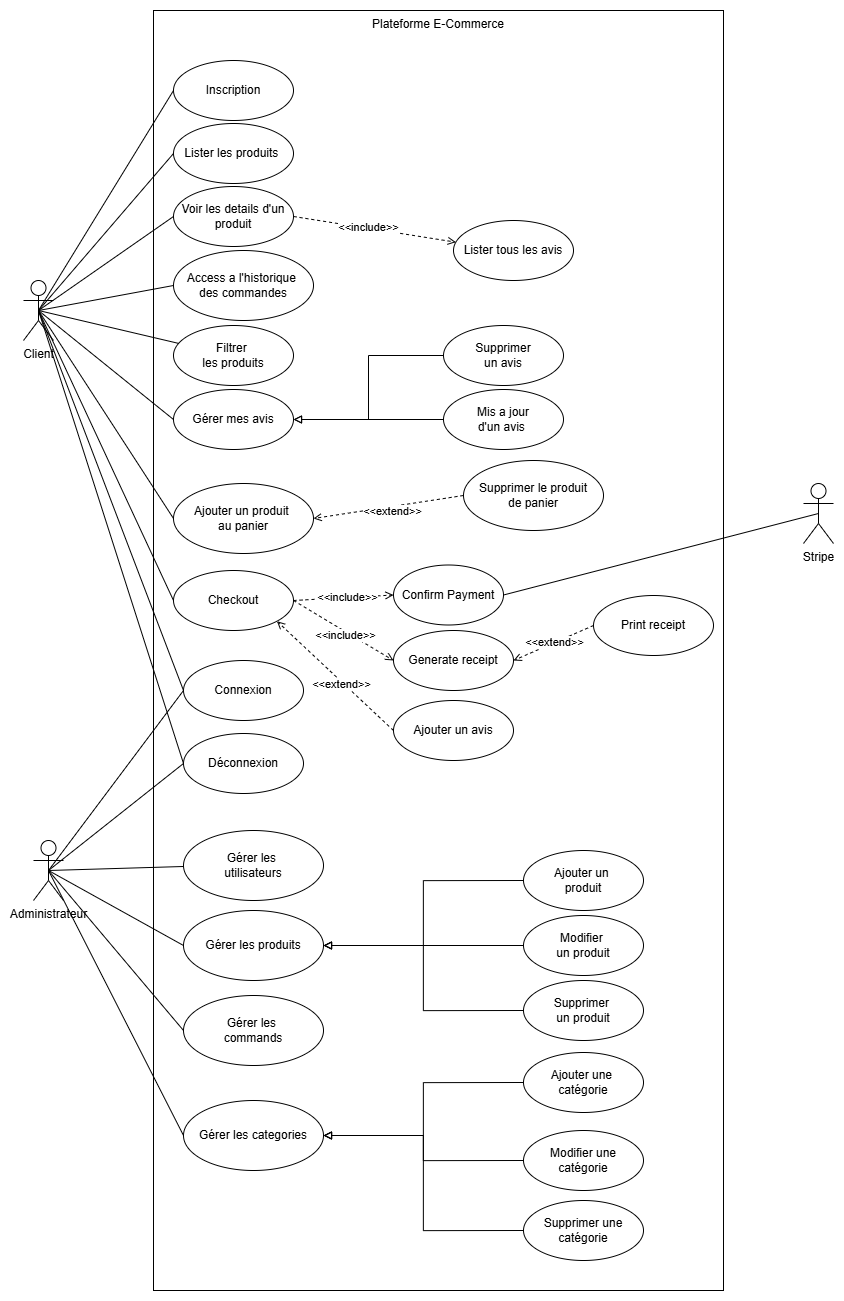

The diagram above was exported from draw.io. Its source (the exported page's mxGraphModel, read from the mxfile embedded in the PNG):
<mxGraphModel dx="3827" dy="1591" grid="1" gridSize="10" guides="1" tooltips="1" connect="1" arrows="1" fold="1" page="1" pageScale="1" pageWidth="827" pageHeight="1169" math="0" shadow="0">
  <root>
    <mxCell id="0" />
    <mxCell id="1" parent="0" />
    <mxCell id="2" value="Plateforme E-Commerce" style="html=1;whiteSpace=wrap;verticalAlign=top;" vertex="1" parent="1">
      <mxGeometry x="280" y="30" width="570" height="1280" as="geometry" />
    </mxCell>
    <mxCell id="3" style="rounded=0;orthogonalLoop=1;jettySize=auto;html=1;exitX=0.5;exitY=0.5;exitDx=0;exitDy=0;exitPerimeter=0;entryX=0;entryY=0.5;entryDx=0;entryDy=0;endArrow=none;startFill=0;" edge="1" source="13" target="21" parent="1">
      <mxGeometry relative="1" as="geometry" />
    </mxCell>
    <mxCell id="4" style="rounded=0;orthogonalLoop=1;jettySize=auto;html=1;exitX=0.5;exitY=0.5;exitDx=0;exitDy=0;exitPerimeter=0;entryX=0;entryY=0.5;entryDx=0;entryDy=0;endArrow=none;startFill=0;" edge="1" source="13" target="34" parent="1">
      <mxGeometry relative="1" as="geometry" />
    </mxCell>
    <mxCell id="5" style="rounded=0;orthogonalLoop=1;jettySize=auto;html=1;exitX=0.5;exitY=0.5;exitDx=0;exitDy=0;exitPerimeter=0;entryX=0;entryY=0.5;entryDx=0;entryDy=0;endArrow=none;startFill=0;" edge="1" source="13" target="30" parent="1">
      <mxGeometry relative="1" as="geometry" />
    </mxCell>
    <mxCell id="6" style="rounded=0;orthogonalLoop=1;jettySize=auto;html=1;exitX=0.5;exitY=0.5;exitDx=0;exitDy=0;exitPerimeter=0;entryX=0;entryY=0.5;entryDx=0;entryDy=0;endArrow=none;startFill=0;" edge="1" source="13" target="23" parent="1">
      <mxGeometry relative="1" as="geometry" />
    </mxCell>
    <mxCell id="7" style="rounded=0;orthogonalLoop=1;jettySize=auto;html=1;exitX=0.5;exitY=0.5;exitDx=0;exitDy=0;exitPerimeter=0;endArrow=none;startFill=0;" edge="1" source="13" target="26" parent="1">
      <mxGeometry relative="1" as="geometry" />
    </mxCell>
    <mxCell id="8" style="rounded=0;orthogonalLoop=1;jettySize=auto;html=1;exitX=0.5;exitY=0.5;exitDx=0;exitDy=0;exitPerimeter=0;entryX=0;entryY=0.5;entryDx=0;entryDy=0;endArrow=none;startFill=0;" edge="1" source="13" target="39" parent="1">
      <mxGeometry relative="1" as="geometry" />
    </mxCell>
    <mxCell id="9" style="rounded=0;orthogonalLoop=1;jettySize=auto;html=1;exitX=0.5;exitY=0.5;exitDx=0;exitDy=0;exitPerimeter=0;entryX=0;entryY=0.5;entryDx=0;entryDy=0;endArrow=none;startFill=0;" edge="1" source="13" target="33" parent="1">
      <mxGeometry relative="1" as="geometry" />
    </mxCell>
    <mxCell id="10" style="rounded=0;orthogonalLoop=1;jettySize=auto;html=1;exitX=0.5;exitY=0.5;exitDx=0;exitDy=0;exitPerimeter=0;entryX=0;entryY=0.5;entryDx=0;entryDy=0;endArrow=none;startFill=0;" edge="1" source="13" target="22" parent="1">
      <mxGeometry relative="1" as="geometry" />
    </mxCell>
    <mxCell id="11" style="rounded=0;orthogonalLoop=1;jettySize=auto;html=1;exitX=0.5;exitY=0.5;exitDx=0;exitDy=0;exitPerimeter=0;entryX=0;entryY=0.5;entryDx=0;entryDy=0;endArrow=none;startFill=0;" edge="1" source="13" target="47" parent="1">
      <mxGeometry relative="1" as="geometry" />
    </mxCell>
    <mxCell id="12" style="rounded=0;orthogonalLoop=1;jettySize=auto;html=1;exitX=0.5;exitY=0.5;exitDx=0;exitDy=0;exitPerimeter=0;entryX=0;entryY=0.5;entryDx=0;entryDy=0;endArrow=none;startFill=0;" edge="1" source="13" target="27" parent="1">
      <mxGeometry relative="1" as="geometry" />
    </mxCell>
    <mxCell id="13" value="Client" style="shape=umlActor;verticalLabelPosition=bottom;verticalAlign=top;html=1;" vertex="1" parent="1">
      <mxGeometry x="150" y="300" width="30" height="60" as="geometry" />
    </mxCell>
    <mxCell id="14" style="rounded=0;orthogonalLoop=1;jettySize=auto;html=1;exitX=0.5;exitY=0.5;exitDx=0;exitDy=0;exitPerimeter=0;entryX=0;entryY=0.5;entryDx=0;entryDy=0;endArrow=none;startFill=0;" edge="1" source="20" target="22" parent="1">
      <mxGeometry relative="1" as="geometry" />
    </mxCell>
    <mxCell id="15" style="rounded=0;orthogonalLoop=1;jettySize=auto;html=1;exitX=0.5;exitY=0.5;exitDx=0;exitDy=0;exitPerimeter=0;entryX=0;entryY=0.5;entryDx=0;entryDy=0;endArrow=none;startFill=0;" edge="1" source="20" target="27" parent="1">
      <mxGeometry relative="1" as="geometry" />
    </mxCell>
    <mxCell id="16" style="rounded=0;orthogonalLoop=1;jettySize=auto;html=1;exitX=0.5;exitY=0.5;exitDx=0;exitDy=0;exitPerimeter=0;endArrow=none;startFill=0;" edge="1" source="20" target="24" parent="1">
      <mxGeometry relative="1" as="geometry" />
    </mxCell>
    <mxCell id="17" style="rounded=0;orthogonalLoop=1;jettySize=auto;html=1;exitX=0.5;exitY=0.5;exitDx=0;exitDy=0;exitPerimeter=0;entryX=0;entryY=0.5;entryDx=0;entryDy=0;endArrow=none;startFill=0;" edge="1" source="20" target="56" parent="1">
      <mxGeometry relative="1" as="geometry" />
    </mxCell>
    <mxCell id="18" style="rounded=0;orthogonalLoop=1;jettySize=auto;html=1;exitX=0.5;exitY=0.5;exitDx=0;exitDy=0;exitPerimeter=0;entryX=0;entryY=0.5;entryDx=0;entryDy=0;endArrow=none;startFill=0;" edge="1" source="20" target="55" parent="1">
      <mxGeometry relative="1" as="geometry" />
    </mxCell>
    <mxCell id="19" style="rounded=0;orthogonalLoop=1;jettySize=auto;html=1;exitX=0.5;exitY=0.5;exitDx=0;exitDy=0;exitPerimeter=0;entryX=0;entryY=0.5;entryDx=0;entryDy=0;endArrow=none;startFill=0;" edge="1" source="20" target="57" parent="1">
      <mxGeometry relative="1" as="geometry" />
    </mxCell>
    <mxCell id="20" value="Administrateur" style="shape=umlActor;verticalLabelPosition=bottom;verticalAlign=top;html=1;" vertex="1" parent="1">
      <mxGeometry x="160" y="860" width="30" height="60" as="geometry" />
    </mxCell>
    <mxCell id="21" value="Inscription" style="ellipse;whiteSpace=wrap;html=1;" vertex="1" parent="1">
      <mxGeometry x="300" y="80" width="120" height="60" as="geometry" />
    </mxCell>
    <mxCell id="22" value="Connexion" style="ellipse;whiteSpace=wrap;html=1;" vertex="1" parent="1">
      <mxGeometry x="310" y="680" width="120" height="60" as="geometry" />
    </mxCell>
    <mxCell id="23" value="Access a l'historique&amp;nbsp;&lt;div&gt;des commandes&lt;/div&gt;" style="ellipse;whiteSpace=wrap;html=1;" vertex="1" parent="1">
      <mxGeometry x="300" y="270" width="140" height="70" as="geometry" />
    </mxCell>
    <mxCell id="24" value="Gérer les&amp;nbsp;&lt;div&gt;utilisateurs&lt;/div&gt;" style="ellipse;whiteSpace=wrap;html=1;" vertex="1" parent="1">
      <mxGeometry x="310" y="850" width="140" height="70" as="geometry" />
    </mxCell>
    <mxCell id="25" value="Lister tous les avis" style="ellipse;whiteSpace=wrap;html=1;" vertex="1" parent="1">
      <mxGeometry x="580" y="240" width="120" height="60" as="geometry" />
    </mxCell>
    <mxCell id="26" value="Filtrer&amp;nbsp;&lt;div&gt;les produits&lt;/div&gt;" style="ellipse;whiteSpace=wrap;html=1;" vertex="1" parent="1">
      <mxGeometry x="300" y="345" width="120" height="60" as="geometry" />
    </mxCell>
    <mxCell id="27" value="Déconnexion" style="ellipse;whiteSpace=wrap;html=1;" vertex="1" parent="1">
      <mxGeometry x="310" y="753" width="120" height="60" as="geometry" />
    </mxCell>
    <mxCell id="28" style="rounded=0;orthogonalLoop=1;jettySize=auto;html=1;exitX=1;exitY=0.5;exitDx=0;exitDy=0;dashed=1;endArrow=open;endFill=0;" edge="1" source="30" target="25" parent="1">
      <mxGeometry relative="1" as="geometry" />
    </mxCell>
    <mxCell id="29" value="&amp;lt;&amp;lt;include&amp;gt;&amp;gt;" style="edgeLabel;html=1;align=center;verticalAlign=middle;resizable=0;points=[];" vertex="1" connectable="0" parent="28">
      <mxGeometry x="-0.0838" y="2" relative="1" as="geometry">
        <mxPoint as="offset" />
      </mxGeometry>
    </mxCell>
    <mxCell id="30" value="Voir les details d'un produit" style="ellipse;whiteSpace=wrap;html=1;" vertex="1" parent="1">
      <mxGeometry x="300" y="206" width="120" height="60" as="geometry" />
    </mxCell>
    <mxCell id="31" style="edgeStyle=orthogonalEdgeStyle;rounded=0;orthogonalLoop=1;jettySize=auto;html=1;exitX=0;exitY=0.5;exitDx=0;exitDy=0;endArrow=block;endFill=0;" edge="1" source="32" target="56" parent="1">
      <mxGeometry relative="1" as="geometry" />
    </mxCell>
    <mxCell id="32" value="Ajouter un&amp;nbsp;&lt;div&gt;produit&lt;/div&gt;" style="ellipse;whiteSpace=wrap;html=1;" vertex="1" parent="1">
      <mxGeometry x="650" y="870" width="120" height="60" as="geometry" />
    </mxCell>
    <mxCell id="33" value="Gérer mes avis" style="ellipse;whiteSpace=wrap;html=1;" vertex="1" parent="1">
      <mxGeometry x="300" y="409" width="120" height="60" as="geometry" />
    </mxCell>
    <mxCell id="34" value="Lister les produits&amp;nbsp;" style="ellipse;whiteSpace=wrap;html=1;" vertex="1" parent="1">
      <mxGeometry x="300" y="143" width="120" height="60" as="geometry" />
    </mxCell>
    <mxCell id="35" style="edgeStyle=orthogonalEdgeStyle;rounded=0;orthogonalLoop=1;jettySize=auto;html=1;exitX=0;exitY=0.5;exitDx=0;exitDy=0;endArrow=block;endFill=0;" edge="1" source="36" target="33" parent="1">
      <mxGeometry relative="1" as="geometry" />
    </mxCell>
    <mxCell id="36" value="Mis a jour&lt;div&gt;d'un avis&amp;nbsp;&lt;/div&gt;" style="ellipse;whiteSpace=wrap;html=1;" vertex="1" parent="1">
      <mxGeometry x="570" y="409" width="120" height="60" as="geometry" />
    </mxCell>
    <mxCell id="37" style="edgeStyle=orthogonalEdgeStyle;rounded=0;orthogonalLoop=1;jettySize=auto;html=1;exitX=0;exitY=0.5;exitDx=0;exitDy=0;entryX=1;entryY=0.5;entryDx=0;entryDy=0;endArrow=block;endFill=0;" edge="1" source="38" target="33" parent="1">
      <mxGeometry relative="1" as="geometry" />
    </mxCell>
    <mxCell id="38" value="Supprimer&lt;div&gt;un avis&lt;/div&gt;" style="ellipse;whiteSpace=wrap;html=1;" vertex="1" parent="1">
      <mxGeometry x="570" y="345" width="120" height="60" as="geometry" />
    </mxCell>
    <mxCell id="39" value="Ajouter un produit&amp;nbsp;&lt;div&gt;au panier&lt;/div&gt;" style="ellipse;whiteSpace=wrap;html=1;" vertex="1" parent="1">
      <mxGeometry x="300" y="503" width="140" height="70" as="geometry" />
    </mxCell>
    <mxCell id="40" style="rounded=0;orthogonalLoop=1;jettySize=auto;html=1;exitX=0;exitY=0.5;exitDx=0;exitDy=0;entryX=1;entryY=0.5;entryDx=0;entryDy=0;dashed=1;endArrow=open;endFill=0;" edge="1" source="42" target="39" parent="1">
      <mxGeometry relative="1" as="geometry" />
    </mxCell>
    <mxCell id="41" value="&amp;lt;&amp;lt;extend&amp;gt;&amp;gt;" style="edgeLabel;html=1;align=center;verticalAlign=middle;resizable=0;points=[];" vertex="1" connectable="0" parent="40">
      <mxGeometry x="-0.0282" y="3" relative="1" as="geometry">
        <mxPoint x="1" as="offset" />
      </mxGeometry>
    </mxCell>
    <mxCell id="42" value="Supprimer le produit&lt;div&gt;de panier&lt;/div&gt;" style="ellipse;whiteSpace=wrap;html=1;" vertex="1" parent="1">
      <mxGeometry x="590" y="480" width="140" height="70" as="geometry" />
    </mxCell>
    <mxCell id="43" style="rounded=0;orthogonalLoop=1;jettySize=auto;html=1;exitX=1;exitY=0.5;exitDx=0;exitDy=0;entryX=0;entryY=0.5;entryDx=0;entryDy=0;endArrow=open;endFill=0;dashed=1;" edge="1" source="47" target="50" parent="1">
      <mxGeometry relative="1" as="geometry" />
    </mxCell>
    <mxCell id="44" value="&amp;lt;&amp;lt;include&amp;gt;&amp;gt;" style="edgeLabel;html=1;align=center;verticalAlign=middle;resizable=0;points=[];" vertex="1" connectable="0" parent="43">
      <mxGeometry x="0.0397" y="2" relative="1" as="geometry">
        <mxPoint x="1" as="offset" />
      </mxGeometry>
    </mxCell>
    <mxCell id="45" style="rounded=0;orthogonalLoop=1;jettySize=auto;html=1;exitX=1;exitY=0.5;exitDx=0;exitDy=0;entryX=0;entryY=0.5;entryDx=0;entryDy=0;endArrow=open;endFill=0;dashed=1;" edge="1" source="47" target="51" parent="1">
      <mxGeometry relative="1" as="geometry" />
    </mxCell>
    <mxCell id="46" value="&amp;lt;&amp;lt;include&amp;gt;&amp;gt;" style="edgeLabel;html=1;align=center;verticalAlign=middle;resizable=0;points=[];" vertex="1" connectable="0" parent="45">
      <mxGeometry x="0.0366" y="-3" relative="1" as="geometry">
        <mxPoint x="1" as="offset" />
      </mxGeometry>
    </mxCell>
    <mxCell id="47" value="Checkout" style="ellipse;whiteSpace=wrap;html=1;" vertex="1" parent="1">
      <mxGeometry x="300" y="590" width="120" height="60" as="geometry" />
    </mxCell>
    <mxCell id="48" style="rounded=0;orthogonalLoop=1;jettySize=auto;html=1;exitX=0.5;exitY=0.5;exitDx=0;exitDy=0;exitPerimeter=0;entryX=1;entryY=0.5;entryDx=0;entryDy=0;endArrow=none;startFill=0;" edge="1" source="49" target="50" parent="1">
      <mxGeometry relative="1" as="geometry" />
    </mxCell>
    <mxCell id="49" value="Stripe" style="shape=umlActor;verticalLabelPosition=bottom;verticalAlign=top;html=1;" vertex="1" parent="1">
      <mxGeometry x="930" y="503" width="30" height="60" as="geometry" />
    </mxCell>
    <mxCell id="50" value="Confirm Payment" style="ellipse;whiteSpace=wrap;html=1;" vertex="1" parent="1">
      <mxGeometry x="520" y="584.5" width="110" height="60" as="geometry" />
    </mxCell>
    <mxCell id="51" value="Generate&amp;nbsp;&lt;span style=&quot;background-color: transparent; color: light-dark(rgb(0, 0, 0), rgb(255, 255, 255));&quot;&gt;receipt&lt;/span&gt;" style="ellipse;whiteSpace=wrap;html=1;" vertex="1" parent="1">
      <mxGeometry x="520" y="650" width="120" height="60" as="geometry" />
    </mxCell>
    <mxCell id="52" style="rounded=0;orthogonalLoop=1;jettySize=auto;html=1;exitX=0;exitY=0.5;exitDx=0;exitDy=0;entryX=1;entryY=0.5;entryDx=0;entryDy=0;endArrow=open;endFill=0;dashed=1;" edge="1" source="54" target="51" parent="1">
      <mxGeometry relative="1" as="geometry" />
    </mxCell>
    <mxCell id="53" value="&amp;lt;&amp;lt;extend&amp;gt;&amp;gt;" style="edgeLabel;html=1;align=center;verticalAlign=middle;resizable=0;points=[];" vertex="1" connectable="0" parent="52">
      <mxGeometry x="-0.0267" y="-2" relative="1" as="geometry">
        <mxPoint as="offset" />
      </mxGeometry>
    </mxCell>
    <mxCell id="54" value="Print&amp;nbsp;receipt" style="ellipse;whiteSpace=wrap;html=1;" vertex="1" parent="1">
      <mxGeometry x="720" y="615" width="120" height="60" as="geometry" />
    </mxCell>
    <mxCell id="55" value="Gérer les&amp;nbsp;&lt;div&gt;commands&lt;/div&gt;" style="ellipse;whiteSpace=wrap;html=1;" vertex="1" parent="1">
      <mxGeometry x="310" y="1015" width="140" height="70" as="geometry" />
    </mxCell>
    <mxCell id="56" value="Gérer les produits" style="ellipse;whiteSpace=wrap;html=1;" vertex="1" parent="1">
      <mxGeometry x="310" y="930" width="140" height="70" as="geometry" />
    </mxCell>
    <mxCell id="57" value="Gérer les categories" style="ellipse;whiteSpace=wrap;html=1;" vertex="1" parent="1">
      <mxGeometry x="310" y="1120" width="140" height="70" as="geometry" />
    </mxCell>
    <mxCell id="58" style="edgeStyle=orthogonalEdgeStyle;rounded=0;orthogonalLoop=1;jettySize=auto;html=1;exitX=0;exitY=0.5;exitDx=0;exitDy=0;endArrow=block;endFill=0;" edge="1" source="59" target="56" parent="1">
      <mxGeometry relative="1" as="geometry" />
    </mxCell>
    <mxCell id="59" value="Modifier&amp;nbsp;&lt;div&gt;un produit&lt;/div&gt;" style="ellipse;whiteSpace=wrap;html=1;" vertex="1" parent="1">
      <mxGeometry x="650" y="935" width="120" height="60" as="geometry" />
    </mxCell>
    <mxCell id="60" style="edgeStyle=orthogonalEdgeStyle;rounded=0;orthogonalLoop=1;jettySize=auto;html=1;exitX=0;exitY=0.5;exitDx=0;exitDy=0;endArrow=block;endFill=0;" edge="1" source="61" target="56" parent="1">
      <mxGeometry relative="1" as="geometry" />
    </mxCell>
    <mxCell id="61" value="Supprimer&amp;nbsp;&lt;div&gt;un produit&lt;/div&gt;" style="ellipse;whiteSpace=wrap;html=1;" vertex="1" parent="1">
      <mxGeometry x="650" y="1000" width="120" height="60" as="geometry" />
    </mxCell>
    <mxCell id="62" style="edgeStyle=orthogonalEdgeStyle;rounded=0;orthogonalLoop=1;jettySize=auto;html=1;exitX=0;exitY=0.5;exitDx=0;exitDy=0;endArrow=block;endFill=0;" edge="1" source="63" target="57" parent="1">
      <mxGeometry relative="1" as="geometry" />
    </mxCell>
    <mxCell id="63" value="Ajouter une&amp;nbsp;&lt;div&gt;catégorie&lt;/div&gt;" style="ellipse;whiteSpace=wrap;html=1;" vertex="1" parent="1">
      <mxGeometry x="650" y="1072" width="120" height="60" as="geometry" />
    </mxCell>
    <mxCell id="64" style="edgeStyle=orthogonalEdgeStyle;rounded=0;orthogonalLoop=1;jettySize=auto;html=1;exitX=0;exitY=0.5;exitDx=0;exitDy=0;endArrow=block;endFill=0;" edge="1" source="65" target="57" parent="1">
      <mxGeometry relative="1" as="geometry" />
    </mxCell>
    <mxCell id="65" value="Modifier une catégorie" style="ellipse;whiteSpace=wrap;html=1;" vertex="1" parent="1">
      <mxGeometry x="650" y="1150" width="120" height="60" as="geometry" />
    </mxCell>
    <mxCell id="66" style="edgeStyle=orthogonalEdgeStyle;rounded=0;orthogonalLoop=1;jettySize=auto;html=1;exitX=0;exitY=0.5;exitDx=0;exitDy=0;entryX=1;entryY=0.5;entryDx=0;entryDy=0;endArrow=block;endFill=0;" edge="1" source="67" target="57" parent="1">
      <mxGeometry relative="1" as="geometry" />
    </mxCell>
    <mxCell id="67" value="Supprimer une catégorie" style="ellipse;whiteSpace=wrap;html=1;" vertex="1" parent="1">
      <mxGeometry x="650" y="1220" width="120" height="60" as="geometry" />
    </mxCell>
    <mxCell id="68" style="rounded=0;orthogonalLoop=1;jettySize=auto;html=1;exitX=0;exitY=0.5;exitDx=0;exitDy=0;entryX=1;entryY=1;entryDx=0;entryDy=0;endArrow=open;endFill=0;dashed=1;" edge="1" source="70" target="47" parent="1">
      <mxGeometry relative="1" as="geometry" />
    </mxCell>
    <mxCell id="69" value="&amp;lt;&amp;lt;extend&amp;gt;&amp;gt;" style="edgeLabel;html=1;align=center;verticalAlign=middle;resizable=0;points=[];" vertex="1" connectable="0" parent="68">
      <mxGeometry x="-0.1115" y="2" relative="1" as="geometry">
        <mxPoint as="offset" />
      </mxGeometry>
    </mxCell>
    <mxCell id="70" value="Ajouter un avis" style="ellipse;whiteSpace=wrap;html=1;" vertex="1" parent="1">
      <mxGeometry x="520" y="720" width="120" height="60" as="geometry" />
    </mxCell>
  </root>
</mxGraphModel>